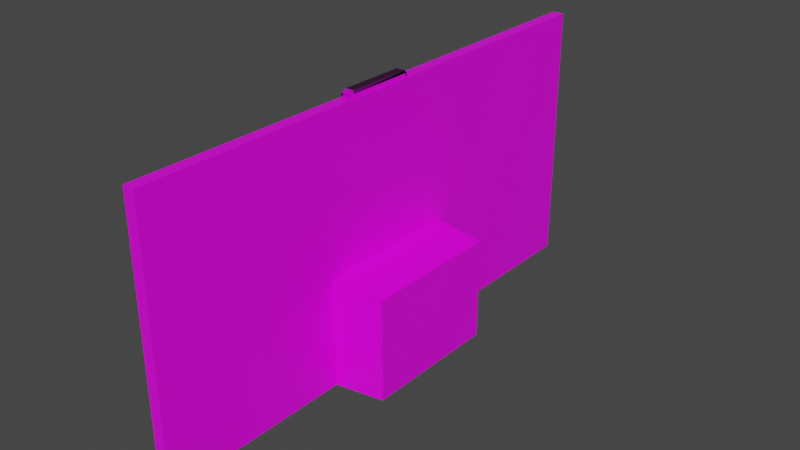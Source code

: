 # Source: wallFireplace.blend  (saved by Blender 2.90.8; exported with 4.5.12 LTS)
import bpy
from mathutils import Matrix  # noqa: F401  (used for matrix-valued properties, if any)

bpy.ops.wm.read_factory_settings(use_empty=True)
scene = bpy.context.scene
scene.name = 'Scene'

# ---- collections
col_collection = bpy.data.collections.new('Collection'); scene.collection.children.link(col_collection)

# ---- images (referenced by path relative to the original .blend; pixels are not part of the script)
import os
ASSET_DIR = os.environ.get("B2B_ASSET_DIR", "")  # directory of the original .blend (textures are referenced by path, not embedded)
HERE = os.path.dirname(os.path.abspath(__file__))  # packed textures are extracted next to this script under _unpacked/

def load_image(name, relpath, width, height, colorspace="sRGB"):
    """Load a texture the original file referenced (path relative to the .blend, or extracted next to this script)."""
    p = next((c for c in (os.path.join(HERE, relpath), os.path.join(ASSET_DIR, relpath)) if relpath and os.path.exists(c)), "")
    if p:
        img = bpy.data.images.load(p, check_existing=True)
        img.name = name
    else:  # same state as the original file: an image datablock whose file is absent (Cycles renders it pink)
        img = bpy.data.images.new(name, width, height)
        img.source = "FILE"
        img.filepath = "//" + (relpath or name)
    img.colorspace_settings.name = colorspace
    return img
img_basecolor = load_image('baseColor', '', 2048, 2048, 'sRGB')
img_425_jpg = load_image('425.jpg', '425.jpg', 1024, 1024, 'sRGB')
img_medieval_blocks_03_diff_2k_jpg = load_image('medieval_blocks_03_diff_2k.jpg', 'textures/medieval_blocks_03_2k_jpg/medieval_blocks_03_diff_2k.jpg', 1024, 1024, 'sRGB')
img_white_sandstone_bricks_diff_2k_jpg = load_image('white_sandstone_bricks_diff_2k.jpg', 'textures/white_sandstone_bricks_2k_jpg/white_sandstone_bricks_diff_2k.jpg', 1024, 1024, 'sRGB')
img_white_sandstone_bricks_rough_2k_jpg = load_image('white_sandstone_bricks_rough_2k.jpg', 'textures/white_sandstone_bricks_2k_jpg/white_sandstone_bricks_rough_2k.jpg', 1024, 1024, 'sRGB')
img_white_sandstone_bricks_nor_2k_jpg = load_image('white_sandstone_bricks_nor_2k.jpg', 'textures/white_sandstone_bricks_2k_jpg/white_sandstone_bricks_nor_2k.jpg', 1024, 1024, 'Non-Color')
img_castle_wall_slates_diff_2k_jpg = load_image('castle_wall_slates_diff_2k.jpg', 'textures/castle_wall_slates_2k_jpg/castle_wall_slates_diff_2k.jpg', 1024, 1024, 'sRGB')
img_castle_wall_slates_rough_2k_jpg = load_image('castle_wall_slates_rough_2k.jpg', 'textures/castle_wall_slates_2k_jpg/castle_wall_slates_rough_2k.jpg', 1024, 1024, 'sRGB')
img_castle_wall_slates_nor_2k_jpg = load_image('castle_wall_slates_nor_2k.jpg', 'textures/castle_wall_slates_2k_jpg/castle_wall_slates_nor_2k.jpg', 1024, 1024, 'Non-Color')
img_fine_grained_wood_col_1k_jpg = load_image('fine_grained_wood_col_1k.jpg', 'textures/fine_grained_wood_1k_jpg/fine_grained_wood_col_1k.jpg', 1024, 1024, 'sRGB')
img_fine_grained_wood_normal_1k_jpg = load_image('fine_grained_wood_normal_1k.jpg', 'textures/fine_grained_wood_1k_jpg/fine_grained_wood_normal_1k.jpg', 1024, 1024, 'Non-Color')
img_fine_grained_wood_rough_1k_jpg = load_image('fine_grained_wood_rough_1k.jpg', 'textures/fine_grained_wood_1k_jpg/fine_grained_wood_rough_1k.jpg', 1024, 1024, 'sRGB')
img_fine_grained_wood_col_1k_lighter_jpg = load_image('fine_grained_wood_col_1k_lighter.jpg', 'textures/fine_grained_wood_1k_jpg/fine_grained_wood_col_1k_lighter.jpg', 1024, 1024, 'sRGB')

# ---- materials (node trees are filled in below, after node groups)
mat_material = bpy.data.materials.new('Material')
mat_material.alpha_threshold = 0.0
mat_material.use_transparent_shadow = False
mat_material.line_color = (0.0, 0.0, 0.0, 1.0)
mat_material_003 = bpy.data.materials.new('Material.003')
mat_material_003.use_transparent_shadow = False
mat_material_005 = bpy.data.materials.new('Material.005')
mat_material_005.use_transparent_shadow = False
mat_material_002 = bpy.data.materials.new('Material.002')
mat_material_002.use_transparent_shadow = False
mat_material_006 = bpy.data.materials.new('Material.006')
mat_material_006.use_transparent_shadow = False

# ---- material node trees
mat_material.use_nodes = True; mat_material.node_tree.nodes.clear()
_N = mat_material.node_tree.nodes; _L = mat_material.node_tree.links
n0 = _N.new('ShaderNodeOutputMaterial'); n0.name = 'Material Output'; n0.location = (300, 300)
n1 = _N.new('ShaderNodeTexImage'); n1.name = 'Image Texture'; n1.location = (-364, 139)
n1.image = img_basecolor
n2 = _N.new('ShaderNodeTexImage'); n2.name = 'Image Texture.001'; n2.location = (-632, 249)
n2.image = img_425_jpg
n3 = _N.new('ShaderNodeBsdfPrincipled'); n3.name = 'Principled BSDF'; n3.location = (10, 300)
n3.distribution = 'GGX'
n3.subsurface_method = 'BURLEY'
n3.inputs[2].default_value = 0.4
n3.inputs[3].default_value = 1.45
n3.inputs[27].default_value = (0.0, 0.0, 0.0, 1.0)
n3.inputs[28].default_value = 1.0
n4 = _N.new('ShaderNodeTexImage'); n4.name = 'Image Texture.002'; n4.location = (-557, -165)
n4.image = img_medieval_blocks_03_diff_2k_jpg
_L.new(n3.outputs[0], n0.inputs[0])
_L.new(n4.outputs[0], n3.inputs[0])
n0.is_active_output = True
mat_material_003.use_nodes = True; mat_material_003.node_tree.nodes.clear()
_N = mat_material_003.node_tree.nodes; _L = mat_material_003.node_tree.links
n0 = _N.new('ShaderNodeBsdfPrincipled'); n0.name = 'Principled BSDF'; n0.location = (10, 300)
n0.distribution = 'GGX'
n0.subsurface_method = 'BURLEY'
n0.inputs[3].default_value = 1.45
n0.inputs[27].default_value = (0.0, 0.0, 0.0, 1.0)
n0.inputs[28].default_value = 1.0
n1 = _N.new('ShaderNodeOutputMaterial'); n1.name = 'Material Output'; n1.location = (300, 300)
n2 = _N.new('ShaderNodeTexImage'); n2.name = 'Image Texture'; n2.location = (-546, 211)
n2.image = img_white_sandstone_bricks_diff_2k_jpg
n3 = _N.new('ShaderNodeTexImage'); n3.name = 'Image Texture.001'; n3.location = (-868, 40)
n3.image = img_white_sandstone_bricks_rough_2k_jpg
n4 = _N.new('ShaderNodeNormalMap'); n4.name = 'Normal Map'; n4.location = (-299, -128)
n5 = _N.new('ShaderNodeTexImage'); n5.name = 'Image Texture.002'; n5.location = (-612, -92)
n5.image = img_white_sandstone_bricks_nor_2k_jpg
_L.new(n0.outputs[0], n1.inputs[0])
_L.new(n2.outputs[0], n0.inputs[0])
_L.new(n3.outputs[0], n0.inputs[2])
_L.new(n5.outputs[0], n4.inputs[1])
_L.new(n4.outputs[0], n0.inputs[5])
n1.is_active_output = True
mat_material_005.use_nodes = True; mat_material_005.node_tree.nodes.clear()
_N = mat_material_005.node_tree.nodes; _L = mat_material_005.node_tree.links
n0 = _N.new('ShaderNodeBsdfPrincipled'); n0.name = 'Principled BSDF'; n0.location = (10, 300)
n0.distribution = 'GGX'
n0.subsurface_method = 'BURLEY'
n0.inputs[3].default_value = 1.45
n0.inputs[27].default_value = (0.0, 0.0, 0.0, 1.0)
n0.inputs[28].default_value = 1.0
n1 = _N.new('ShaderNodeOutputMaterial'); n1.name = 'Material Output'; n1.location = (300, 300)
n2 = _N.new('ShaderNodeTexImage'); n2.name = 'Image Texture'; n2.location = (-555, 205)
n2.image = img_castle_wall_slates_diff_2k_jpg
n3 = _N.new('ShaderNodeTexImage'); n3.name = 'Image Texture.001'; n3.location = (-350, 110)
n3.image = img_castle_wall_slates_rough_2k_jpg
n4 = _N.new('ShaderNodeTexImage'); n4.name = 'Image Texture.002'; n4.location = (-599, -59)
n4.image = img_castle_wall_slates_nor_2k_jpg
n5 = _N.new('ShaderNodeNormalMap'); n5.name = 'Normal Map'; n5.location = (-267, -177)
_L.new(n0.outputs[0], n1.inputs[0])
_L.new(n2.outputs[0], n0.inputs[0])
_L.new(n3.outputs[0], n0.inputs[2])
_L.new(n4.outputs[0], n5.inputs[1])
_L.new(n5.outputs[0], n0.inputs[5])
n1.is_active_output = True
mat_material_002.use_nodes = True; mat_material_002.node_tree.nodes.clear()
_N = mat_material_002.node_tree.nodes; _L = mat_material_002.node_tree.links
n0 = _N.new('ShaderNodeBsdfPrincipled'); n0.name = 'Principled BSDF'; n0.location = (10, 300)
n0.distribution = 'GGX'
n0.subsurface_method = 'BURLEY'
n0.inputs[3].default_value = 1.45
n0.inputs[27].default_value = (0.0, 0.0, 0.0, 1.0)
n0.inputs[28].default_value = 1.0
n1 = _N.new('ShaderNodeOutputMaterial'); n1.name = 'Material Output'; n1.location = (300, 300)
n2 = _N.new('ShaderNodeTexImage'); n2.name = 'Image Texture'; n2.location = (-594, 317)
n2.image = img_fine_grained_wood_col_1k_jpg
n3 = _N.new('ShaderNodeTexImage'); n3.name = 'Image Texture.001'; n3.location = (-578, -10)
n3.image = img_fine_grained_wood_normal_1k_jpg
n4 = _N.new('ShaderNodeNormalMap'); n4.name = 'Normal Map'; n4.location = (-286, -74)
n5 = _N.new('ShaderNodeTexImage'); n5.name = 'Image Texture.002'; n5.location = (-878, 151)
n5.image = img_fine_grained_wood_rough_1k_jpg
_L.new(n0.outputs[0], n1.inputs[0])
_L.new(n2.outputs[0], n0.inputs[0])
_L.new(n3.outputs[0], n4.inputs[1])
_L.new(n5.outputs[0], n0.inputs[2])
n1.is_active_output = True
mat_material_006.use_nodes = True; mat_material_006.node_tree.nodes.clear()
_N = mat_material_006.node_tree.nodes; _L = mat_material_006.node_tree.links
n0 = _N.new('ShaderNodeBsdfPrincipled'); n0.name = 'Principled BSDF'; n0.location = (10, 300)
n0.distribution = 'GGX'
n0.subsurface_method = 'BURLEY'
n0.inputs[3].default_value = 1.45
n0.inputs[27].default_value = (0.0, 0.0, 0.0, 1.0)
n0.inputs[28].default_value = 1.0
n1 = _N.new('ShaderNodeOutputMaterial'); n1.name = 'Material Output'; n1.location = (300, 300)
n2 = _N.new('ShaderNodeTexImage'); n2.name = 'Image Texture'; n2.location = (-558, 392)
n2.image = img_fine_grained_wood_col_1k_lighter_jpg
n3 = _N.new('ShaderNodeTexImage'); n3.name = 'Image Texture.001'; n3.location = (-474, 59)
n3.image = img_fine_grained_wood_rough_1k_jpg
n4 = _N.new('ShaderNodeTexImage'); n4.name = 'Image Texture.002'; n4.location = (-752, -202)
n4.image = img_fine_grained_wood_normal_1k_jpg
n5 = _N.new('ShaderNodeNormalMap'); n5.name = 'Normal Map'; n5.location = (-286, -236)
_L.new(n0.outputs[0], n1.inputs[0])
_L.new(n2.outputs[0], n0.inputs[0])
_L.new(n4.outputs[0], n5.inputs[1])
n1.is_active_output = True

# ---- world
world_world = bpy.data.worlds.new('World'); scene.world = world_world
world_world.use_nodes = True; world_world.node_tree.nodes.clear()
_N = world_world.node_tree.nodes; _L = world_world.node_tree.links
n0 = _N.new('ShaderNodeOutputWorld'); n0.name = 'World Output'; n0.location = (300, 300)
n1 = _N.new('ShaderNodeBackground'); n1.name = 'Background'; n1.location = (10, 300)
n1.inputs[0].default_value = (0.05088, 0.05088, 0.05088, 1.0)
_L.new(n1.outputs[0], n0.inputs[0])
n0.is_active_output = True
world_world.color = (0.05088, 0.05088, 0.05088)
world_world.use_sun_shadow = False
world_world.sun_shadow_jitter_overblur = 0.0

# ---- meshes
me_cube_007 = bpy.data.meshes.new('Cube.007')
me_cube_007.from_pydata([(-0.744, -0.07779, -1.0), (-0.744, -0.07779, 11.33), (-0.744, 24.99, -1.0), (-0.744, 24.99, 11.33), (-0.206, -0.07779, -1.0), (-0.206, -0.07779, 11.33), (-0.206, 24.99, -1.0), (-0.206, 24.99, 11.33), (-0.744, -0.07779, 4.097), (-0.744, 24.99, 4.097), (-0.206, 24.99, 4.097), (-0.206, -0.07779, 4.097), (1.635, 9.072, -0.8141), (-0.744, 8.886, 11.33), (2.173, 9.072, -0.8141), (-0.206, 8.886, 11.33), (2.173, 9.072, 3.911), (1.635, 9.072, 3.911), (-0.744, 15.73, 11.33), (2.173, 15.54, -0.8141), (1.635, 15.54, 3.911), (1.635, 15.54, -0.8141), (-0.206, 15.73, 11.33), (2.173, 15.54, 3.911), (-0.744, 15.73, -1.0), (-0.744, 8.886, -1.0), (-0.206, 15.73, 4.097), (-0.206, 8.886, 4.097), (-0.744, 8.886, 4.097), (-0.206, 8.886, -1.0), (-0.206, 15.73, -1.0), (-0.744, 15.73, 4.097), (-0.7619, 9.115, 4.097), (-0.7619, 9.115, -1.0), (1.618, 9.301, 3.911), (1.618, 9.301, -0.8141), (-0.8132, 14.84, 4.097), (-0.8132, 14.84, -1.0), (1.566, 14.66, 3.911), (1.566, 14.66, -0.8141)], [], [(31, 18, 3, 9), (9, 3, 7, 10), (27, 15, 5, 11), (11, 5, 1, 8), (25, 29, 4, 0), (15, 13, 1, 5), (4, 11, 8, 0), (29, 27, 11, 4), (2, 9, 10, 6), (24, 31, 9, 2), (0, 8, 28, 25), (19, 23, 16, 14), (22, 18, 13, 15), (24, 30, 29, 25), (26, 22, 15, 27), (8, 1, 13, 28), (10, 7, 22, 26), (2, 6, 30, 24), (7, 3, 18, 22), (6, 10, 26, 30), (12, 17, 20, 21), (28, 13, 18, 31), (12, 21, 24, 25), (16, 23, 26, 27), (25, 28, 32, 33), (14, 16, 27, 29), (19, 14, 29, 30), (20, 17, 28, 31), (23, 19, 30, 26), (20, 31, 36, 38), (34, 35, 33, 32), (17, 12, 35, 34), (28, 17, 34, 32), (12, 25, 33, 35), (39, 38, 36, 37), (31, 24, 37, 36), (24, 21, 39, 37), (21, 20, 38, 39)])
me_cube_007.polygons.foreach_set('material_index', [0, 0, 0, 0, 0, 0, 0, 0, 0, 0, 0, 0, 0, 0, 0, 0, 0, 0, 0, 0, 2, 0, 2, 0, 0, 0, 0, 2, 0, 2, 2, 2, 2, 2, 2, 0, 2, 2])
_k = {(0, 25): 1.0, (1, 8): 1.0, (3, 18): 1.0, (2, 9): 1.0, (2, 6): 1.0, (3, 7): 1.0, (6, 10): 1.0, (6, 30): 1.0, (5, 15): 1.0, (4, 11): 1.0, (0, 4): 1.0, (1, 5): 1.0, (0, 8): 1.0, (3, 9): 1.0, (7, 10): 1.0, (5, 11): 1.0, (24, 25): 1.0, (1, 13): 1.0, (4, 29): 1.0, (15, 22): 1.0, (13, 18): 1.0, (29, 30): 1.0, (2, 24): 1.0, (7, 22): 1.0, (12, 21): 1.0, (14, 19): 1.0}
me_cube_007.attributes.new('crease_edge', 'FLOAT', 'EDGE').data.foreach_set('value', [_k.get((min(e.vertices), max(e.vertices)), 0.0) for e in me_cube_007.edges])
_uv = me_cube_007.uv_layers.new(name='UVMap')
_uv.uv.foreach_set('vector', [0.8753, 0.4212, 0.8753, 1.274, 1.966, 1.274, 1.966, 0.4212, 0.6239, 0.4195, 0.6239, 1.167, 0.6795, 1.167, 0.6795, 0.4195, -0.006544, 0.1801, -0.006544, 0.8426, -0.9137, 0.8426, -0.9137, 0.1801, 0.6795, 0.4195, 0.6795, 1.167, 0.6239, 1.167, 0.6239, 0.4195, 0.6363, 0.3193, 0.6671, 0.3193, 0.6671, -0.1945, 0.6363, -0.1945, 0.6671, 0.3193, 0.6363, 0.3193, 0.6363, -0.1945, 0.6671, -0.1945, 0.6795, -0.1072, 0.6795, 0.4195, 0.6239, 0.4195, 0.6239, -0.1072, -0.006544, -0.4825, -0.006544, 0.1801, -0.9137, 0.1801, -0.9137, -0.4825, 0.6239, -0.1072, 0.6239, 0.4195, 0.6795, 0.4195, 0.6795, -0.1072, 0.8753, -0.1792, 0.8753, 0.4212, 1.966, 0.4212, 1.966, -0.1792, -0.9256, -0.1792, -0.9256, 0.4212, 0.06904, 0.4212, 0.06904, -0.1792, 0.7088, -0.4625, 0.7088, 0.1601, 0.01343, 0.1601, 0.01343, -0.4625, 0.6671, 0.7115, 0.6363, 0.7115, 0.6363, 0.3193, 0.6671, 0.3193, 0.6363, 0.7115, 0.6671, 0.7115, 0.6671, 0.3193, 0.6363, 0.3193, 0.7288, 0.1801, 0.7288, 0.8426, -0.006544, 0.8426, -0.006544, 0.1801, -0.9256, 0.4212, -0.9256, 1.274, 0.06904, 1.274, 0.06904, 0.4212, 1.724, 0.1801, 1.724, 0.8426, 0.7288, 0.8426, 0.7288, 0.1801, 0.6363, 1.242, 0.6671, 1.242, 0.6671, 0.7115, 0.6363, 0.7115, 0.6671, 1.242, 0.6363, 1.242, 0.6363, 0.7115, 0.6671, 0.7115, 1.724, -0.4825, 1.724, 0.1801, 0.7288, 0.1801, 0.7288, -0.4825, -0.103, -0.03984, -0.103, 1.04, 1.103, 1.04, 1.103, -0.03984, 0.06904, 0.4212, 0.06904, 1.274, 0.8753, 1.274, 0.8753, 0.4212, -0.1473, 0.2783, 1.059, 0.2783, 1.093, 0.7217, -0.182, 0.7217, 0.01343, 0.1601, 0.7088, 0.1601, 0.7288, 0.1801, -0.006544, 0.1801, -0.006544, -0.4825, -0.006544, 0.1801, -0.006544, 0.1801, -0.006544, -0.4825, 0.01343, -0.4625, 0.01343, 0.1601, -0.006544, 0.1801, -0.006544, -0.4825, 0.7088, -0.4625, 0.01343, -0.4625, -0.006544, -0.4825, 0.7288, -0.4825, 1.059, 0.2783, -0.1473, 0.2783, -0.182, 0.7217, 1.093, 0.7217, 0.7088, 0.1601, 0.7088, -0.4625, 0.7288, -0.4825, 0.7288, 0.1801, 1.059, 0.2783, 1.093, 0.7217, 1.093, 0.7217, 1.059, 0.2783, 0.6773, 1.04, 0.6773, -0.03984, 0.234, -0.07448, 0.234, 1.074, -0.103, 1.04, -0.103, -0.03984, -0.103, -0.03984, -0.103, 1.04, -0.182, 0.7217, -0.1473, 0.2783, -0.1473, 0.2783, -0.182, 0.7217, -0.1473, 0.2783, -0.182, 0.7217, -0.182, 0.7217, -0.1473, 0.2783, 0.6773, -0.03984, 0.6773, 1.04, 0.234, 1.074, 0.234, -0.07448, 0.7288, 0.1801, 0.7288, -0.4825, 0.7288, -0.4825, 0.7288, 0.1801, 1.093, 0.7217, 1.059, 0.2783, 1.059, 0.2783, 1.093, 0.7217, 1.103, -0.03984, 1.103, 1.04, 1.103, 1.04, 1.103, -0.03984])
me_cube_007.materials.append(mat_material)
me_cube_007.materials.append(mat_material_003)
me_cube_007.materials.append(mat_material_005)
me_cube_007.use_remesh_fix_poles = True
me_cube_007.use_remesh_preserve_attributes = False
me_cube_007.use_mirror_vertex_groups = False
me_cube_007.update()
me_cube_009 = bpy.data.meshes.new('Cube.009')
me_cube_009.from_pydata([(-1.554, 7.127, 3.699), (-1.554, 7.998, 3.699), (-0.6283, 7.998, 3.699), (-0.6283, 7.127, 3.699), (-1.857, 7.127, 4.386), (-1.857, 7.998, 4.386), (-0.6283, 7.998, 4.386), (-0.6283, 7.127, 4.386), (-1.818, 7.127, 4.66), (-1.818, 7.998, 4.66), (-0.6283, 7.998, 4.66), (-0.6283, 7.127, 4.66), (-1.781, 7.998, 4.136), (-0.6283, 7.998, 4.136), (-0.6283, 7.127, 4.136), (-1.781, 7.127, 4.136), (-1.609, 7.998, 3.89), (-0.6283, 7.998, 3.89), (-0.6283, 7.127, 3.89), (-1.609, 7.127, 3.89), (-1.704, 7.127, 4.89), (-1.704, 7.998, 4.89), (-0.6283, 7.998, 4.89), (-0.6283, 7.127, 4.89), (-1.468, 7.213, -0.9465), (-1.554, 7.127, -0.8606), (-1.468, 7.213, 5.074), (-1.618, 7.127, 4.995), (-1.468, 7.912, -0.9465), (-1.554, 7.998, -0.8606), (-1.468, 7.912, 5.074), (-1.618, 7.998, 4.995), (-0.7142, 7.213, -0.9465), (-0.6283, 7.127, -0.8606), (-0.7142, 7.213, 5.074), (-0.6283, 7.127, 4.994), (-0.7142, 7.912, -0.9465), (-0.6283, 7.998, -0.8606), (-0.7142, 7.912, 5.074), (-0.6283, 7.998, 4.994)], [], [(38, 30, 26, 34), (37, 2, 3, 33), (20, 27, 31, 21), (33, 3, 0, 25), (29, 1, 2, 37), (23, 35, 27, 20), (22, 39, 35, 23), (21, 31, 39, 22), (28, 36, 32, 24), (14, 7, 4, 15), (13, 6, 7, 14), (12, 5, 6, 13), (15, 4, 5, 12), (7, 11, 8, 4), (6, 10, 11, 7), (5, 9, 10, 6), (4, 8, 9, 5), (19, 15, 12, 16), (16, 12, 13, 17), (17, 13, 14, 18), (18, 14, 15, 19), (3, 18, 19, 0), (2, 17, 18, 3), (1, 16, 17, 2), (0, 19, 16, 1), (11, 23, 20, 8), (10, 22, 23, 11), (9, 21, 22, 10), (8, 20, 21, 9), (28, 24, 25, 29), (26, 30, 31, 27), (36, 28, 29, 37), (30, 38, 39, 31), (32, 36, 37, 33), (38, 34, 35, 39), (24, 32, 33, 25), (34, 26, 27, 35), (25, 0, 1, 29)])
me_cube_009.polygons.foreach_set('use_smooth', [True] * 38)
me_cube_009.polygons.foreach_set('material_index', [1, 1, 1, 1, 1, 1, 1, 1, 1, 1, 1, 1, 1, 1, 1, 1, 1, 1, 1, 1, 1, 1, 1, 1, 1, 1, 1, 1, 1, 1, 1, 1, 1, 1, 1, 1, 1, 1])
_k = {(24, 28): 1.0, (25, 29): 0.97647, (26, 30): 1.0, (27, 31): 1.0, (28, 36): 1.0, (29, 37): 0.97647, (30, 38): 1.0, (31, 39): 1.0, (32, 36): 1.0, (33, 37): 0.97647, (34, 38): 1.0, (35, 39): 1.0, (24, 32): 1.0, (25, 33): 0.97647, (26, 34): 1.0, (27, 35): 1.0}
me_cube_009.attributes.new('crease_edge', 'FLOAT', 'EDGE').data.foreach_set('value', [_k.get((min(e.vertices), max(e.vertices)), 0.0) for e in me_cube_009.edges])
_uv = me_cube_009.uv_layers.new(name='UVMap')
_uv.uv.foreach_set('vector', [0.6482, 0.5247, 0.8518, 0.5247, 0.8518, 0.7253, 0.6482, 0.7253, 0.3786, 0.5, 0.5679, 0.5, 0.5679, 0.75, 0.3786, 0.75, 0.6174, 0.0, 0.6217, 0.0, 0.6217, 0.25, 0.6174, 0.25, 0.3786, 0.75, 0.5679, 0.75, 0.5679, 1.0, 0.3786, 1.0, 0.3786, 0.25, 0.5679, 0.25, 0.5679, 0.5, 0.3786, 0.5, 0.6174, 0.75, 0.6217, 0.75, 0.6217, 1.0, 0.6174, 1.0, 0.6174, 0.5, 0.6217, 0.5, 0.6217, 0.75, 0.6174, 0.75, 0.6174, 0.25, 0.6217, 0.25, 0.6217, 0.5, 0.6174, 0.5, 0.1482, 0.5247, 0.3518, 0.5247, 0.3518, 0.7253, 0.1482, 0.7253, 0.581, 0.75, 0.5942, 0.75, 0.5942, 1.0, 0.581, 1.0, 0.581, 0.5, 0.5942, 0.5, 0.5942, 0.75, 0.581, 0.75, 0.581, 0.25, 0.5942, 0.25, 0.5942, 0.5, 0.581, 0.5, 0.581, 0.0, 0.5942, 0.0, 0.5942, 0.25, 0.581, 0.25, 0.5942, 0.75, 0.6097, 0.75, 0.6097, 1.0, 0.5942, 1.0, 0.5942, 0.5, 0.6097, 0.5, 0.6097, 0.75, 0.5942, 0.75, 0.5942, 0.25, 0.6097, 0.25, 0.6097, 0.5, 0.5942, 0.5, 0.5942, 0.0, 0.6097, 0.0, 0.6097, 0.25, 0.5942, 0.25, 0.5745, 0.0, 0.581, 0.0, 0.581, 0.25, 0.5745, 0.25, 0.5745, 0.25, 0.581, 0.25, 0.581, 0.5, 0.5745, 0.5, 0.5745, 0.5, 0.581, 0.5, 0.581, 0.75, 0.5745, 0.75, 0.5745, 0.75, 0.581, 0.75, 0.581, 1.0, 0.5745, 1.0, 0.5679, 0.75, 0.5745, 0.75, 0.5745, 1.0, 0.5679, 1.0, 0.5679, 0.5, 0.5745, 0.5, 0.5745, 0.75, 0.5679, 0.75, 0.5679, 0.25, 0.5745, 0.25, 0.5745, 0.5, 0.5679, 0.5, 0.5679, 0.0, 0.5745, 0.0, 0.5745, 0.25, 0.5679, 0.25, 0.6097, 0.75, 0.6174, 0.75, 0.6174, 1.0, 0.6097, 1.0, 0.6097, 0.5, 0.6174, 0.5, 0.6174, 0.75, 0.6097, 0.75, 0.6097, 0.25, 0.6174, 0.25, 0.6174, 0.5, 0.6097, 0.5, 0.6097, 0.0, 0.6174, 0.0, 0.6174, 0.25, 0.6097, 0.25, 0.1482, 0.5247, 0.1482, 0.7253, 0.125, 0.75, 0.125, 0.5, 0.8518, 0.7253, 0.8518, 0.5247, 0.875, 0.5, 0.875, 0.75, 0.3518, 0.5247, 0.1482, 0.5247, 0.125, 0.5, 0.375, 0.5, 0.8518, 0.5247, 0.6482, 0.5247, 0.625, 0.5, 0.875, 0.5, 0.3518, 0.7253, 0.3518, 0.5247, 0.3786, 0.5, 0.3786, 0.75, 0.6482, 0.5247, 0.6482, 0.7253, 0.6217, 0.75, 0.6217, 0.5, 0.1482, 0.7253, 0.3518, 0.7253, 0.375, 0.75, 0.125, 0.75, 0.6482, 0.7253, 0.8518, 0.7253, 0.875, 0.75, 0.625, 0.75, 0.3786, 0.0, 0.5679, 0.0, 0.5679, 0.25, 0.3786, 0.25])
me_cube_009.materials.append(mat_material)
me_cube_009.materials.append(mat_material_002)
me_cube_009.use_remesh_fix_poles = True
me_cube_009.use_remesh_preserve_attributes = False
me_cube_009.use_mirror_vertex_groups = False
me_cube_009.update()
me_cube_010 = bpy.data.meshes.new('Cube.010')
me_cube_010.from_pydata([(-0.93, -5.576, -1.967), (-0.93, -5.646, -1.897), (-1.0, -5.576, -1.897), (-0.93, -5.646, 0.93), (-0.93, -5.576, 1.0), (-1.0, -5.576, 0.93), (-0.93, 5.112, -1.967), (-1.0, 5.112, -1.897), (-0.93, 5.182, -1.897), (-0.93, 5.112, 1.0), (-0.93, 5.182, 0.93), (-1.0, 5.112, 0.93), (0.93, -5.576, -1.967), (1.0, -5.576, -1.897), (0.93, -5.646, -1.897), (0.93, -5.576, 1.0), (0.93, -5.646, 0.93), (1.0, -5.576, 0.93), (0.93, 5.112, -1.967), (0.93, 5.182, -1.897), (1.0, 5.112, -1.897), (0.93, 5.112, 1.0), (1.0, 5.112, 0.93), (0.93, 5.182, 0.93), (-0.93, 3.315, -1.967), (-1.0, 3.315, -1.897), (-0.93, 3.315, 1.0), (-1.0, 3.315, 0.93), (0.93, 3.315, -1.967), (1.0, 3.315, -1.897), (0.93, 3.315, 1.0), (1.0, 3.315, 0.93), (-1.0, 3.995, -1.897), (-0.93, 3.995, 1.0), (0.93, 3.995, -1.967), (1.0, 3.995, 0.93), (-0.93, 3.995, -1.967), (-1.0, 3.995, 0.93), (1.0, 3.995, -1.897), (0.93, 3.995, 1.0), (-0.93, -3.61, -1.967), (-1.0, -3.61, 0.93), (1.0, -3.61, -1.897), (0.93, -3.61, 1.0), (-1.0, -3.61, -1.897), (-0.93, -3.61, 1.0), (0.93, -3.61, -1.967), (1.0, -3.61, 0.93), (-0.93, -4.424, -1.967), (-1.0, -4.424, 0.93), (1.0, -4.424, -1.897), (0.93, -4.424, 1.0), (-1.0, -4.424, -1.897), (-0.93, -4.424, 1.0), (0.93, -4.424, -1.967), (1.0, -4.424, 0.93)], [], [(14, 16, 3, 1), (50, 55, 17, 13), (51, 53, 4, 15), (32, 37, 11, 7), (8, 10, 23, 19), (0, 1, 2), (3, 4, 5), (6, 7, 8), (9, 10, 11), (12, 13, 14), (15, 16, 17), (18, 19, 20), (21, 22, 23), (48, 0, 2, 52), (1, 3, 5, 2), (33, 9, 11, 37), (10, 8, 7, 11), (18, 6, 8, 19), (9, 21, 23, 10), (22, 20, 19, 23), (34, 18, 20, 38), (51, 15, 17, 55), (16, 14, 13, 17), (0, 12, 14, 1), (15, 4, 3, 16), (48, 54, 12, 0), (36, 34, 28, 24), (39, 30, 31, 35), (46, 28, 29, 42), (45, 26, 27, 41), (36, 24, 25, 32), (44, 41, 27, 25), (39, 33, 26, 30), (38, 35, 31, 29), (20, 22, 35, 38), (21, 9, 33, 39), (6, 36, 32, 7), (21, 39, 35, 22), (6, 18, 34, 36), (28, 34, 38, 29), (26, 33, 37, 27), (25, 27, 37, 32), (52, 49, 41, 44), (53, 45, 41, 49), (54, 46, 42, 50), (24, 28, 46, 40), (30, 43, 47, 31), (24, 40, 44, 25), (30, 26, 45, 43), (29, 31, 47, 42), (12, 54, 50, 13), (4, 53, 49, 5), (2, 5, 49, 52), (40, 46, 54, 48), (43, 51, 55, 47), (40, 48, 52, 44), (43, 45, 53, 51), (42, 47, 55, 50)])
_uv = me_cube_010.uv_layers.new(name='UVMap')
_uv.uv.foreach_set('vector', [0.3357, 0.8667, 0.6643, 0.8667, 0.6643, 1.188, 0.3357, 1.188, -0.2883, 0.2385, -0.2883, 0.7679, -0.5041, 0.7679, -0.5041, 0.2385, 0.6774, -0.2883, 0.329, -0.2883, 0.329, -0.5041, 0.6774, -0.5041, 1.289, 0.2385, 1.289, 0.7679, 1.498, 0.7679, 1.498, 0.2385, 0.3357, 0.1769, 0.6643, 0.1769, 0.6643, 0.4977, 0.3357, 0.4977, -0.005291, 0.8524, -0.005291, 0.8547, -0.01736, 0.8524, 0.6643, 1.188, 0.6725, 1.188, 0.6643, 1.2, -0.005291, 0.512, -0.01736, 0.512, -0.005291, 0.5098, 0.6725, 0.1769, 0.6725, 0.1769, 0.6643, 0.1649, 0.3155, 0.8524, 0.3275, 0.8524, 0.3155, 0.8547, 0.6725, 0.8667, 0.6725, 0.8667, 0.6643, 0.8547, 0.3155, 0.512, 0.3155, 0.5098, 0.3275, 0.512, 0.6725, 0.512, 0.6725, 0.512, 0.6643, 0.5098, 0.329, -0.2883, 0.329, -0.5041, 0.3159, -0.5041, 0.3159, -0.2883, 0.3357, -0.1801, 0.6643, -0.1801, 0.6643, -0.1778, 0.3357, -0.1778, 0.329, 1.289, 0.329, 1.498, 0.3159, 1.498, 0.3159, 1.289, 0.6643, 0.1769, 0.3357, 0.1769, 0.3357, 0.1626, 0.6643, 0.1626, 0.3155, 0.512, -0.005291, 0.512, -0.005291, 0.5098, 0.3155, 0.5098, 0.6725, 0.1769, 0.6725, 0.4977, 0.6643, 0.4977, 0.6643, 0.1769, 0.6643, 0.512, 0.3357, 0.512, 0.3357, 0.4977, 0.6643, 0.4977, 0.6774, 1.289, 0.6774, 1.498, 0.6905, 1.498, 0.6905, 1.289, 0.6774, -0.2883, 0.6774, -0.5041, 0.6905, -0.5041, 0.6905, -0.2883, 0.6643, 0.8667, 0.3357, 0.8667, 0.3357, 0.8524, 0.6643, 0.8524, -0.005291, 0.8524, 0.3155, 0.8524, 0.3155, 0.8547, -0.005291, 0.8547, 0.6725, 0.8667, 0.6725, 1.188, 0.6643, 1.188, 0.6643, 0.8667, 0.329, -0.2883, 0.6774, -0.2883, 0.6774, -0.5041, 0.329, -0.5041, 0.9465, -0.5287, 0.9533, 0.1867, 0.7547, 0.02663, 0.7709, -0.3654, 0.003883, 0.1193, 0.1714, -0.0304, 0.1882, -0.01332, 0.03143, 0.1491, 0.6774, -0.1359, 0.6774, 1.161, 0.6905, 1.161, 0.6905, -0.1359, 0.329, -0.1359, 0.329, 1.161, 0.3159, 1.161, 0.3159, -0.1359, 0.9465, -0.5287, 0.7709, -0.3654, 0.7532, -0.3833, 0.9162, -0.56, -0.1359, 0.2385, -0.1359, 0.7679, 1.161, 0.7679, 1.161, 0.2385, 0.003883, 0.1193, 0.01086, -0.5292, 0.1902, -0.3859, 0.1714, -0.0304, 0.9219, 0.221, 0.03143, 0.1491, 0.1882, -0.01332, 0.7357, 0.04608, 1.498, 0.2385, 1.498, 0.7679, 1.289, 0.7679, 1.289, 0.2385, 0.6774, 1.498, 0.329, 1.498, 0.329, 1.289, 0.6774, 1.289, 0.329, 1.498, 0.329, 1.289, 0.3159, 1.289, 0.3159, 1.498, 0.6774, 1.498, 0.6774, 1.289, 0.6905, 1.289, 0.6905, 1.498, 0.329, 1.498, 0.6774, 1.498, 0.6774, 1.289, 0.329, 1.289, 0.7547, 0.02663, 0.9533, 0.1867, 0.9219, 0.221, 0.7357, 0.04608, 0.1902, -0.3859, 0.01086, -0.5292, 0.03881, -0.56, 0.206, -0.4024, 0.7532, -0.3833, 0.206, -0.4024, 0.03881, -0.56, 0.9162, -0.56, 0.04038, 0.2213, 0.9604, 0.2213, 0.7633, 0.4297, 0.2417, 0.4066, 0.9903, 0.2524, 0.7802, 0.4475, 0.7633, 0.4297, 0.9604, 0.2213, 0.003883, 0.9378, 0.2031, 0.7606, 0.2193, 0.7772, 0.03085, 0.9674, 0.329, 1.161, 0.6774, 1.161, 0.6774, -0.1359, 0.329, -0.1359, 0.6774, 1.161, 0.6774, -0.1359, 0.6905, -0.1359, 0.6905, 1.161, 0.329, 1.161, 0.329, -0.1359, 0.3159, -0.1359, 0.3159, 1.161, 0.6774, 1.161, 0.329, 1.161, 0.329, -0.1359, 0.6774, -0.1359, 1.161, 0.2385, 1.161, 0.7679, -0.1359, 0.7679, -0.1359, 0.2385, 0.6774, -0.5041, 0.6774, -0.2883, 0.6905, -0.2883, 0.6905, -0.5041, 0.329, -0.5041, 0.329, -0.2883, 0.3159, -0.2883, 0.3159, -0.5041, -0.5041, 0.2385, -0.5041, 0.7679, -0.2883, 0.7679, -0.2883, 0.2385, 0.2262, 0.4223, 0.2031, 0.7606, 0.003883, 0.9378, 0.0131, 0.252, 0.7582, 0.8243, 0.9961, 1.016, 0.9653, 1.05, 0.7394, 0.8433, 0.2262, 0.4223, 0.0131, 0.252, 0.04038, 0.2213, 0.2417, 0.4066, 0.7582, 0.8243, 0.7802, 0.4475, 0.9903, 0.2524, 0.9961, 1.016, 0.2193, 0.7772, 0.7394, 0.8433, 0.9653, 1.05, 0.03085, 0.9674])
me_cube_010.materials.append(mat_material_002)
me_cube_010.use_remesh_fix_poles = True
me_cube_010.use_remesh_preserve_attributes = False
me_cube_010.use_mirror_vertex_groups = False
me_cube_010.update()
me_cube_012 = bpy.data.meshes.new('Cube.012')
me_cube_012.from_pydata([(-1.0, -0.9193, -0.9193), (-0.9193, -0.9193, -1.0), (-0.9193, -1.0, -0.9193), (-0.9193, -1.0, 5.07), (-0.9193, -0.9193, 5.151), (-1.0, -0.9193, 5.07), (-0.9193, 0.9193, -1.0), (-1.0, 0.9193, -0.9193), (-0.9193, 1.0, -0.9193), (-1.0, 0.9193, 5.07), (-0.9193, 0.9193, 5.151), (-0.9193, 1.081, 5.151), (-1.0, 1.081, 5.07), (0.9193, -0.9193, -1.0), (1.0, -0.9193, -0.9193), (0.9193, -1.0, -0.9193), (1.0, -0.9193, 5.07), (0.9193, -0.9193, 5.151), (0.9193, -1.0, 5.07), (0.9193, 0.9193, -1.0), (0.9193, 1.0, -0.9193), (1.0, 0.9193, -0.9193), (0.9193, 1.081, 5.151), (0.9193, 0.9193, 5.151), (1.0, 0.9193, 5.07), (1.0, 1.081, 5.07), (-1.0, -0.9193, 4.437), (-1.0, -0.9193, 4.276), (-0.9193, -1.0, 4.276), (-0.9193, -1.0, 4.437), (-1.0, 0.9193, 4.276), (-1.0, 0.9193, 4.437), (-1.0, 1.081, 4.437), (-0.9193, 1.081, 4.356), (-0.9193, 1.0, 4.276), (0.9193, 1.0, 4.276), (0.9193, 1.081, 4.356), (1.0, 1.081, 4.437), (1.0, 0.9193, 4.437), (1.0, 0.9193, 4.276), (1.0, -0.9193, 4.276), (1.0, -0.9193, 4.437), (0.9193, -1.0, 4.437), (0.9193, -1.0, 4.276), (-0.9193, 19.15, 5.151), (-0.9193, 19.23, 5.07), (-1.0, 19.15, 5.07), (0.9193, 19.15, 5.151), (1.0, 19.15, 5.07), (0.9193, 19.23, 5.07), (-1.0, 19.15, 4.437), (-0.9193, 19.23, 4.437), (-0.9193, 19.23, 4.276), (-1.0, 19.15, 4.276), (1.0, 19.15, 4.437), (1.0, 19.15, 4.276), (0.9193, 19.23, 4.276), (0.9193, 19.23, 4.437), (0.9193, 17.41, 5.151), (0.9193, 17.24, 5.151), (1.0, 17.24, 5.07), (1.0, 17.41, 5.07), (-0.9193, 17.24, 5.151), (-0.9193, 17.41, 5.151), (-1.0, 17.41, 5.07), (-1.0, 17.24, 5.07), (1.0, 17.41, 4.276), (1.0, 17.41, 4.437), (1.0, 17.24, 4.437), (0.9193, 17.24, 4.356), (0.9193, 17.33, 4.276), (-1.0, 17.24, 4.437), (-1.0, 17.41, 4.437), (-1.0, 17.41, 4.276), (-0.9193, 17.33, 4.276), (-0.9193, 17.24, 4.356), (-0.9193, 19.23, -0.9775), (-0.9193, 19.15, -1.058), (-1.0, 19.15, -0.9775), (0.9193, 19.23, -0.9775), (1.0, 19.15, -0.9775), (0.9193, 19.15, -1.058), (1.0, 17.41, -0.9775), (0.9193, 17.33, -0.9775), (0.9193, 17.41, -1.058), (-1.0, 17.41, -0.9775), (-0.9193, 17.41, -1.058), (-0.9193, 17.33, -0.9775)], [], [(23, 10, 4, 17), (61, 67, 54, 48), (25, 37, 68, 60), (26, 5, 9, 31), (15, 43, 28, 2), (8, 34, 35, 20), (42, 18, 3, 29), (38, 24, 16, 41), (11, 22, 59, 62), (6, 19, 13, 1), (72, 64, 46, 50), (52, 56, 79, 76), (63, 58, 47, 44), (73, 53, 78, 85), (51, 45, 49, 57), (21, 39, 40, 14), (36, 33, 75, 69), (32, 12, 65, 71), (84, 86, 77, 81), (70, 74, 87, 83), (55, 66, 82, 80), (0, 1, 2), (3, 4, 5), (6, 7, 8), (9, 10, 11, 12), (13, 14, 15), (16, 17, 18), (19, 20, 21), (22, 23, 24, 25), (26, 27, 28, 29), (30, 31, 32, 33, 34), (35, 36, 37, 38, 39), (40, 41, 42, 43), (44, 45, 46), (47, 48, 49), (50, 51, 52, 53), (54, 55, 56, 57), (58, 59, 60, 61), (62, 63, 64, 65), (66, 67, 68, 69, 70), (71, 72, 73, 74, 75), (76, 77, 78), (79, 80, 81), (82, 83, 84), (85, 86, 87), (6, 1, 0, 7), (29, 3, 5, 26), (4, 10, 9, 5), (34, 8, 7, 30), (19, 6, 8, 20), (10, 23, 22, 11), (39, 21, 20, 35), (13, 19, 21, 14), (23, 17, 16, 24), (43, 15, 14, 40), (1, 13, 15, 2), (17, 4, 3, 18), (2, 28, 27, 0), (12, 32, 31, 9), (24, 38, 37, 25), (18, 42, 41, 16), (42, 29, 28, 43), (38, 41, 40, 39), (33, 36, 35, 34), (26, 31, 30, 27), (44, 47, 49, 45), (45, 51, 50, 46), (48, 54, 57, 49), (51, 57, 56, 52), (61, 48, 47, 58), (65, 12, 11, 62), (66, 55, 54, 67), (75, 33, 32, 71), (25, 60, 59, 22), (46, 64, 63, 44), (36, 69, 68, 37), (53, 73, 72, 50), (74, 70, 69, 75), (64, 72, 71, 65), (67, 61, 60, 68), (58, 63, 62, 59), (76, 79, 81, 77), (84, 81, 80, 82), (77, 86, 85, 78), (86, 84, 83, 87), (55, 80, 79, 56), (78, 53, 52, 76), (73, 85, 87, 74), (82, 66, 70, 83), (0, 27, 30, 7)])
_uv = me_cube_012.uv_layers.new(name='UVMap')
_uv.uv.foreach_set('vector', [0.6526, -1.334, 0.344, -1.334, 0.344, -1.745, 0.6526, -1.745, 1.886, 0.9548, 1.886, 0.8132, 2.178, 0.8132, 2.178, 0.9548, -0.8546, 0.9548, -0.8546, 0.8132, 1.859, 0.8132, 1.859, 0.9548, -1.19, 0.8132, -1.19, 0.9548, -0.8817, 0.9548, -0.8817, 0.8132, 0.6526, -0.3849, 0.6526, 0.7771, 0.344, 0.7771, 0.344, -0.3849, 0.344, -0.3849, 0.344, 0.7771, 0.6526, 0.7771, 0.6526, -0.3849, 0.6526, 0.8132, 0.6526, 0.9548, 0.344, 0.9548, 0.344, 0.8132, -0.8817, 0.8132, -0.8817, 0.9548, -1.19, 0.9548, -1.19, 0.8132, 0.344, -1.298, 0.6526, -1.298, 0.6526, 2.317, 0.344, 2.317, 0.344, -1.334, 0.6526, -1.334, 0.6526, -1.745, 0.344, -1.745, 1.886, 0.8132, 1.886, 0.9548, 2.178, 0.9548, 2.178, 0.8132, 0.344, 0.7771, 0.6526, 0.7771, 0.6526, -0.3979, 0.344, -0.3979, 0.344, 2.353, 0.6526, 2.353, 0.6526, 2.743, 0.344, 2.743, 1.886, 0.7771, 2.178, 0.7771, 2.178, -0.3979, 1.886, -0.3979, 0.344, 0.8132, 0.344, 0.9548, 0.6526, 0.9548, 0.6526, 0.8132, -0.8817, -0.3849, -0.8817, 0.7771, -1.19, 0.7771, -1.19, -0.3849, 0.6526, -1.298, 0.344, -1.298, 0.344, 2.317, 0.6526, 2.317, -0.8546, 0.8132, -0.8546, 0.9548, 1.859, 0.9548, 1.859, 0.8132, 0.6526, 2.353, 0.344, 2.353, 0.344, 2.743, 0.6526, 2.743, 0.6526, 0.7771, 0.344, 0.7771, 0.344, -0.3979, 0.6526, -0.3979, 2.178, 0.7771, 1.886, 0.7771, 1.886, -0.3979, 2.178, -0.3979, 0.3304, -1.745, 0.344, -1.745, 0.344, -1.763, 0.344, 0.9548, 0.344, 0.9728, 0.3304, 0.9548, 0.344, -1.334, 0.3304, -1.334, 0.344, -1.316, -0.8817, 0.9548, -0.8817, 0.9728, -0.8546, 0.9728, -0.8546, 0.9548, 0.6526, -1.745, 0.6662, -1.745, 0.6526, -1.763, 0.6662, 0.9548, 0.6526, 0.9728, 0.6526, 0.9548, 0.6526, -1.334, 0.6526, -1.316, 0.6662, -1.334, -0.8546, 0.9728, -0.8817, 0.9728, -0.8817, 0.9548, -0.8546, 0.9548, 0.3304, 0.8132, 0.3304, 0.7771, 0.344, 0.7771, 0.344, 0.8132, -0.8817, 0.7771, -0.8817, 0.8132, -0.8546, 0.8132, -0.8546, 0.7952, -0.8681, 0.7771, -0.8681, 0.7771, -0.8546, 0.7952, -0.8546, 0.8132, -0.8817, 0.8132, -0.8817, 0.7771, 0.6662, 0.7771, 0.6662, 0.8132, 0.6526, 0.8132, 0.6526, 0.7771, 2.178, 0.9728, 2.192, 0.9548, 2.178, 0.9548, 2.178, 0.9728, 2.178, 0.9548, 2.192, 0.9548, 2.178, 0.8132, 2.192, 0.8132, 2.192, 0.7771, 2.178, 0.7771, 2.178, 0.8132, 2.178, 0.7771, 2.192, 0.7771, 2.192, 0.8132, 1.886, 0.9728, 1.859, 0.9728, 1.859, 0.9548, 1.886, 0.9548, 1.859, 0.9728, 1.886, 0.9728, 1.886, 0.9548, 1.859, 0.9548, 1.886, 0.7771, 1.886, 0.8132, 1.859, 0.8132, 1.859, 0.7952, 1.872, 0.7771, 1.859, 0.8132, 1.886, 0.8132, 1.886, 0.7771, 1.872, 0.7771, 1.859, 0.7952, 0.344, 2.761, 0.344, 2.743, 0.3304, 2.743, 0.6526, 2.761, 0.6662, 2.743, 0.6526, 2.743, 0.6662, 2.353, 0.6526, 2.335, 0.6526, 2.353, 0.3304, 2.353, 0.344, 2.353, 0.344, 2.335, 0.344, -1.334, 0.344, -1.745, 0.3304, -1.745, 0.3304, -1.334, 0.344, 0.8132, 0.344, 0.9548, 0.3304, 0.9548, 0.3304, 0.8132, -1.19, 0.9728, -0.8817, 0.9728, -0.8817, 0.9548, -1.19, 0.9548, 0.344, 0.7771, 0.344, -0.3849, 0.3304, -0.3849, 0.3304, 0.7771, 0.6526, -1.334, 0.344, -1.334, 0.344, -1.316, 0.6526, -1.316, 0.344, -1.334, 0.6526, -1.334, 0.6526, -1.298, 0.344, -1.298, 0.6662, 0.7771, 0.6662, -0.3849, 0.6526, -0.3849, 0.6526, 0.7771, 0.6526, -1.745, 0.6526, -1.334, 0.6662, -1.334, 0.6662, -1.745, -0.8817, 0.9728, -1.19, 0.9728, -1.19, 0.9548, -0.8817, 0.9548, 0.6526, 0.7771, 0.6526, -0.3849, 0.6662, -0.3849, 0.6662, 0.7771, 0.344, -1.745, 0.6526, -1.745, 0.6526, -1.763, 0.344, -1.763, 0.6526, 0.9728, 0.344, 0.9728, 0.344, 0.9548, 0.6526, 0.9548, 0.344, -0.3849, 0.344, 0.7771, 0.3304, 0.7771, 0.3304, -0.3849, -0.8546, 0.9548, -0.8546, 0.8132, -0.8817, 0.8132, -0.8817, 0.9548, -0.8817, 0.9548, -0.8817, 0.8132, -0.8546, 0.8132, -0.8546, 0.9548, 0.6526, 0.9548, 0.6526, 0.8132, 0.6662, 0.8132, 0.6662, 0.9548, 0.6526, 0.8132, 0.344, 0.8132, 0.344, 0.7771, 0.6526, 0.7771, -0.8817, 0.8132, -1.19, 0.8132, -1.19, 0.7771, -0.8817, 0.7771, 0.344, 0.7952, 0.6526, 0.7952, 0.6526, 0.7771, 0.344, 0.7771, -1.19, 0.8132, -0.8817, 0.8132, -0.8817, 0.7771, -1.19, 0.7771, 0.344, 2.743, 0.6526, 2.743, 0.6526, 2.761, 0.344, 2.761, 2.192, 0.9548, 2.192, 0.8132, 2.178, 0.8132, 2.178, 0.9548, 2.178, 0.9548, 2.178, 0.8132, 2.192, 0.8132, 2.192, 0.9548, 0.344, 0.8132, 0.6526, 0.8132, 0.6526, 0.7771, 0.344, 0.7771, 1.886, 0.9548, 2.178, 0.9548, 2.178, 0.9728, 1.886, 0.9728, 1.859, 0.9548, -0.8546, 0.9548, -0.8546, 0.9728, 1.859, 0.9728, 1.886, 0.7771, 2.178, 0.7771, 2.178, 0.8132, 1.886, 0.8132, 1.859, 0.7952, -0.8546, 0.7952, -0.8546, 0.8132, 1.859, 0.8132, -0.8546, 0.9548, 1.859, 0.9548, 1.859, 0.9728, -0.8546, 0.9728, 2.178, 0.9548, 1.886, 0.9548, 1.886, 0.9728, 2.178, 0.9728, -0.8546, 0.7952, 1.859, 0.7952, 1.859, 0.8132, -0.8546, 0.8132, 2.178, 0.7771, 1.886, 0.7771, 1.886, 0.8132, 2.178, 0.8132, 0.344, 2.335, 0.6526, 2.335, 0.6526, 2.317, 0.344, 2.317, 1.886, 0.9548, 1.886, 0.8132, 1.859, 0.8132, 1.859, 0.9548, 1.886, 0.8132, 1.886, 0.9548, 1.859, 0.9548, 1.859, 0.8132, 0.6526, 2.353, 0.344, 2.353, 0.344, 2.317, 0.6526, 2.317, 0.344, 2.761, 0.6526, 2.761, 0.6526, 2.743, 0.344, 2.743, 0.6526, 2.353, 0.6526, 2.743, 0.6662, 2.743, 0.6662, 2.353, 0.344, 2.743, 0.344, 2.353, 0.3304, 2.353, 0.3304, 2.743, 0.344, 2.353, 0.6526, 2.353, 0.6526, 2.335, 0.344, 2.335, 2.178, 0.7771, 2.178, -0.3979, 2.192, -0.3979, 2.192, 0.7771, 2.178, -0.3979, 2.178, 0.7771, 2.192, 0.7771, 2.192, -0.3979, 1.886, 0.7771, 1.886, -0.3979, 1.872, -0.3979, 1.872, 0.7771, 1.886, -0.3979, 1.886, 0.7771, 1.872, 0.7771, 1.872, -0.3979, -1.19, -0.3849, -1.19, 0.7771, -0.8817, 0.7771, -0.8817, -0.3849])
me_cube_012.materials.append(mat_material_003)
me_cube_012.use_remesh_fix_poles = True
me_cube_012.use_remesh_preserve_attributes = False
me_cube_012.use_mirror_vertex_groups = False
me_cube_012.update()
me_cube_013 = bpy.data.meshes.new('Cube.013')
me_cube_013.from_pydata([(-5.563, -0.6229, -0.9421), (-5.564, -0.876, -0.6893), (-5.823, -0.6245, -0.7006), (-5.564, -0.876, 0.556), (-5.564, -0.6228, 0.8098), (-5.823, -0.6245, 0.5484), (-5.563, 0.6229, -0.9421), (-5.823, 0.6245, -0.7006), (-5.564, 0.876, -0.6893), (-5.564, 0.6228, 0.8098), (-5.564, 0.876, 0.556), (-5.823, 0.6245, 0.5484), (1.806, -0.7455, -1.005), (2.065, -0.7407, -0.7407), (1.806, -1.005, -0.7455), (1.806, -0.7455, 1.005), (1.806, -1.005, 0.7455), (2.065, -0.7407, 0.7407), (1.806, 1.005, -0.7455), (2.065, 0.7407, -0.7407), (1.806, 0.7455, -1.005), (1.806, 0.7455, 1.005), (2.065, 0.7407, 0.7407), (1.806, 1.005, 0.7455), (-0.9789, 0.8896, -0.6279), (-0.9789, 0.6279, -0.8896), (-1.493, 0.6261, -0.8875), (-1.493, 0.8875, -0.6261), (-1.493, 0.8875, 0.6261), (-1.493, 0.6261, 0.8875), (-0.9789, 0.6279, 0.8896), (-0.9789, 0.8896, 0.6279), (-1.493, -0.8875, -0.6261), (-1.493, -0.6261, -0.8875), (-0.9789, -0.6279, -0.8896), (-0.9789, -0.8896, -0.6279), (-0.9789, -0.8896, 0.6279), (-0.9789, -0.6279, 0.8896), (-1.493, -0.6261, 0.8875), (-1.493, -0.8875, 0.6261), (0.3527, 1.032, 0.7724), (-0.1635, 1.001, 0.7397), (-0.1635, 0.7397, 1.001), (0.3527, 0.7724, 1.032), (0.3527, -0.7724, -1.032), (0.3527, -1.032, -0.7724), (-0.1635, -1.001, -0.7397), (-0.1635, -0.7397, -1.001), (-0.1635, 1.001, -0.7397), (0.3527, 1.032, -0.7724), (0.3527, 0.7724, -1.032), (-0.1635, 0.7397, -1.001), (-0.1635, -0.7397, 1.001), (-0.1635, -1.001, 0.7397), (0.3527, -1.032, 0.7724), (0.3527, -0.7724, 1.032), (-4.11, 0.7238, -0.9936), (-4.109, 0.9836, -0.7342), (-3.591, 1.003, -0.744), (-3.591, 0.744, -1.003), (-4.109, -0.9836, 0.7131), (-3.591, -1.003, 0.744), (-3.591, -0.744, 1.003), (-4.109, -0.7239, 0.9737), (-4.109, 0.7239, 0.9737), (-3.591, 0.744, 1.003), (-3.591, 1.003, 0.744), (-4.109, 0.9836, 0.7131), (-4.109, -0.9836, -0.7342), (-4.11, -0.7238, -0.9936), (-3.591, -0.744, -1.003), (-3.591, -1.003, -0.744), (-2.286, 0.9894, 0.728), (-2.802, 1.018, 0.7584), (-2.802, 0.7584, 1.018), (-2.286, 0.728, 0.9894), (-2.286, -0.728, -0.9894), (-2.286, -0.9894, -0.728), (-2.802, -1.018, -0.7584), (-2.802, -0.7584, -1.018), (-2.802, 0.7584, -1.018), (-2.802, 1.018, -0.7584), (-2.286, 0.9894, -0.728), (-2.286, 0.728, -0.9894), (-2.802, -0.7584, 1.018), (-2.802, -1.018, 0.7584), (-2.286, -0.9894, 0.728), (-2.286, -0.728, 0.9894)], [], [(68, 60, 3, 1), (24, 31, 41, 48), (14, 16, 54, 45), (64, 9, 4, 63), (19, 22, 17, 13), (8, 10, 67, 57), (32, 39, 86, 77), (29, 75, 87, 38), (59, 80, 79, 70), (25, 51, 47, 34), (21, 43, 55, 15), (49, 40, 23, 18), (83, 26, 33, 76), (82, 72, 28, 27), (50, 20, 12, 44), (2, 5, 11, 7), (74, 65, 62, 84), (46, 53, 36, 35), (42, 30, 37, 52), (78, 85, 61, 71), (58, 66, 73, 81), (0, 1, 2), (3, 4, 5), (6, 7, 8), (9, 10, 11), (12, 13, 14), (15, 16, 17), (18, 19, 20), (21, 22, 23), (24, 25, 26, 27), (28, 29, 30, 31), (32, 33, 34, 35), (36, 37, 38, 39), (40, 41, 42, 43), (44, 45, 46, 47), (48, 49, 50, 51), (52, 53, 54, 55), (56, 57, 58, 59), (60, 61, 62, 63), (64, 65, 66, 67), (68, 69, 70, 71), (72, 73, 74, 75), (76, 77, 78, 79), (80, 81, 82, 83), (84, 85, 86, 87), (6, 0, 2, 7), (1, 3, 5, 2), (4, 9, 11, 5), (10, 8, 7, 11), (56, 6, 8, 57), (43, 21, 23, 40), (22, 19, 18, 23), (12, 20, 19, 13), (21, 15, 17, 22), (16, 14, 13, 17), (44, 12, 14, 45), (63, 4, 3, 60), (51, 25, 24, 48), (75, 29, 28, 72), (76, 33, 32, 77), (52, 37, 36, 53), (29, 38, 37, 30), (25, 34, 33, 26), (39, 32, 35, 36), (31, 24, 27, 28), (30, 42, 41, 31), (34, 47, 46, 35), (20, 50, 49, 18), (15, 55, 54, 16), (53, 46, 45, 54), (42, 52, 55, 43), (50, 44, 47, 51), (40, 49, 48, 41), (80, 59, 58, 81), (84, 62, 61, 85), (9, 64, 67, 10), (0, 69, 68, 1), (66, 58, 57, 67), (59, 70, 69, 56), (64, 63, 62, 65), (60, 68, 71, 61), (65, 74, 73, 66), (70, 79, 78, 71), (26, 83, 82, 27), (38, 87, 86, 39), (85, 78, 77, 86), (74, 84, 87, 75), (72, 82, 81, 73), (83, 76, 79, 80), (6, 56, 69, 0)])
me_cube_013.polygons.foreach_set('use_smooth', [True] * 90)
me_cube_013.polygons.foreach_set('material_index', [0, 0, 0, 0, 1, 0, 0, 0, 0, 0, 0, 0, 0, 0, 0, 1, 0, 0, 0, 0, 0, 0, 0, 0, 0, 0, 0, 0, 0, 0, 0, 0, 0, 0, 0, 0, 0, 0, 0, 0, 0, 0, 0, 0, 0, 0, 0, 0, 0, 0, 0, 0, 0, 0, 0, 0, 0, 0, 0, 0, 0, 0, 0, 0, 0, 0, 0, 0, 0, 0, 0, 0, 0, 0, 0, 0, 0, 0, 0, 0, 0, 0, 0, 0, 0, 0, 0, 0, 0, 0])
_k = {(2, 7): 1.0, (2, 5): 1.0, (5, 11): 1.0, (7, 11): 1.0}
me_cube_013.attributes.new('crease_edge', 'FLOAT', 'EDGE').data.foreach_set('value', [_k.get((min(e.vertices), max(e.vertices)), 0.0) for e in me_cube_013.edges])
_uv = me_cube_013.uv_layers.new(name='UVMap')
_uv.uv.foreach_set('vector', [0.4083, 0.9457, 0.5916, 0.9457, 0.5892, 0.9918, 0.4107, 0.9918, 0.411, 0.3871, 0.589, 0.3871, 0.5919, 0.4254, 0.4081, 0.4254, 0.4072, 0.7582, 0.5928, 0.7582, 0.5935, 0.8043, 0.4065, 0.8043, 0.8207, 0.5333, 0.8668, 0.5357, 0.8668, 0.7143, 0.8207, 0.7167, 0.4074, 0.5324, 0.5926, 0.5324, 0.5926, 0.7176, 0.4074, 0.7176, 0.4107, 0.2582, 0.5892, 0.2582, 0.5916, 0.3043, 0.4083, 0.3043, 0.4111, 0.8811, 0.5889, 0.8811, 0.5916, 0.9001, 0.4084, 0.9001, 0.7561, 0.5361, 0.7751, 0.5334, 0.7751, 0.7166, 0.7561, 0.7139, 0.1937, 0.5322, 0.2126, 0.5319, 0.2126, 0.7181, 0.1937, 0.7178, 0.2621, 0.536, 0.3004, 0.5331, 0.3004, 0.7169, 0.2621, 0.714, 0.6332, 0.5322, 0.6793, 0.5315, 0.6793, 0.7185, 0.6332, 0.7178, 0.4065, 0.4457, 0.5935, 0.4457, 0.5928, 0.4918, 0.4072, 0.4918, 0.2249, 0.5334, 0.2439, 0.5361, 0.2439, 0.7139, 0.2249, 0.7166, 0.4084, 0.3499, 0.5916, 0.3499, 0.5889, 0.3689, 0.4111, 0.3689, 0.3207, 0.5315, 0.3668, 0.5322, 0.3668, 0.7178, 0.3207, 0.7185, 0.4117, 0.03668, 0.5883, 0.03668, 0.5883, 0.2133, 0.4117, 0.2133, 0.7874, 0.5319, 0.8063, 0.5322, 0.8063, 0.7178, 0.7874, 0.7181, 0.4081, 0.8246, 0.5919, 0.8246, 0.589, 0.8629, 0.411, 0.8629, 0.6996, 0.5331, 0.7379, 0.536, 0.7379, 0.714, 0.6996, 0.7169, 0.4069, 0.9124, 0.5931, 0.9124, 0.5928, 0.9313, 0.4072, 0.9313, 0.4072, 0.3187, 0.5928, 0.3187, 0.5931, 0.3376, 0.4069, 0.3376, 0.1332, 0.7143, 0.133, 0.75, 0.125, 0.7133, 0.5917, -0.002132, 0.625, 0.03461, 0.625, 0.03668, 0.1332, 0.5357, 0.125, 0.5367, 0.133, 0.5, 0.6285, 0.2154, 0.5917, 0.25, 0.5883, 0.25, 0.3668, 0.7178, 0.375, 0.7176, 0.3669, 0.75, 0.625, 0.7581, 0.5932, 0.75, 0.5926, 0.75, 0.4072, 0.4918, 0.4074, 0.5, 0.375, 0.4919, 0.6256, 0.5318, 0.625, 0.5324, 0.5932, 0.5, 0.2604, 0.4994, 0.25, 0.5331, 0.25, 0.5334, 0.25, 0.5, 0.5889, 0.3689, 0.625, 0.3696, 0.625, 0.375, 0.5919, 0.375, 0.2367, 0.7542, 0.25, 0.7166, 0.25, 0.7169, 0.2605, 0.75, 0.5925, 0.8691, 0.625, 0.875, 0.625, 0.8804, 0.625, 0.8804, 0.5922, 0.4494, 0.625, 0.4238, 0.625, 0.4238, 0.6244, 0.4375, 0.3207, 0.7185, 0.3209, 0.75, 0.3125, 0.7458, 0.3125, 0.7142, 0.3045, 0.5042, 0.3209, 0.5, 0.3125, 0.5319, 0.3125, 0.5358, 0.6256, 0.8262, 0.5892, 0.8125, 0.5931, 0.8125, 0.6244, 0.8125, 0.1813, 0.5343, 0.1875, 0.5019, 0.1936, 0.5, 0.1936, 0.5, 0.5916, 0.9457, 0.5931, 0.9375, 0.625, 0.9375, 0.625, 0.9462, 0.6252, 0.3038, 0.625, 0.3125, 0.5931, 0.3125, 0.5893, 0.3125, 0.1812, 0.7481, 0.1875, 0.7156, 0.1936, 0.75, 0.1936, 0.75, 0.5889, 0.3499, 0.625, 0.3374, 0.625, 0.3374, 0.621, 0.3438, 0.2249, 0.7139, 0.2188, 0.746, 0.2124, 0.75, 0.2124, 0.75, 0.2126, 0.5319, 0.2124, 0.5, 0.2188, 0.504, 0.2188, 0.536, 0.625, 0.9126, 0.625, 0.9126, 0.589, 0.9062, 0.621, 0.9062, 0.1332, 0.5357, 0.1332, 0.7143, 0.125, 0.7133, 0.125, 0.5367, 0.411, 0.0, 0.5917, 0.0, 0.5883, 0.03668, 0.4117, 0.03668, 0.625, 0.03461, 0.625, 0.2154, 0.5883, 0.2133, 0.5883, 0.03668, 0.5892, 0.2582, 0.4107, 0.2582, 0.4117, 0.2133, 0.5883, 0.2133, 0.1793, 0.5334, 0.1332, 0.5357, 0.133, 0.5, 0.1791, 0.5, 0.625, 0.4459, 0.625, 0.4919, 0.5928, 0.4918, 0.5935, 0.4457, 0.5926, 0.5324, 0.4074, 0.5324, 0.4072, 0.4918, 0.5928, 0.4918, 0.3668, 0.7178, 0.3668, 0.5322, 0.4074, 0.5324, 0.4074, 0.7176, 0.6332, 0.5322, 0.6332, 0.7178, 0.5926, 0.7176, 0.5926, 0.5324, 0.5928, 0.7582, 0.4072, 0.7582, 0.4074, 0.7176, 0.5926, 0.7176, 0.3207, 0.7185, 0.3668, 0.7178, 0.3669, 0.75, 0.3209, 0.75, 0.625, 0.9462, 0.625, 0.9923, 0.5892, 0.9918, 0.5916, 0.9457, 0.3004, 0.5331, 0.2621, 0.536, 0.2605, 0.5, 0.2988, 0.5, 0.625, 0.3507, 0.625, 0.3696, 0.5889, 0.3689, 0.5916, 0.3499, 0.2249, 0.7166, 0.2439, 0.7139, 0.2446, 0.75, 0.2257, 0.75, 0.625, 0.8262, 0.625, 0.8645, 0.589, 0.8629, 0.5919, 0.8246, 0.7561, 0.5361, 0.7561, 0.7139, 0.7379, 0.714, 0.7379, 0.536, 0.2621, 0.536, 0.2621, 0.714, 0.2439, 0.7139, 0.2439, 0.5361, 0.5889, 0.8811, 0.4111, 0.8811, 0.411, 0.8629, 0.589, 0.8629, 0.589, 0.3871, 0.411, 0.3871, 0.4111, 0.3689, 0.5889, 0.3689, 0.625, 0.3855, 0.625, 0.4238, 0.5919, 0.4254, 0.589, 0.3871, 0.2621, 0.714, 0.3004, 0.7169, 0.2988, 0.75, 0.2605, 0.75, 0.3668, 0.5322, 0.3207, 0.5315, 0.3209, 0.5, 0.3669, 0.5, 0.625, 0.7581, 0.625, 0.8041, 0.5935, 0.8043, 0.5928, 0.7582, 0.5919, 0.8246, 0.4081, 0.8246, 0.4065, 0.8043, 0.5935, 0.8043, 0.6996, 0.5331, 0.6996, 0.7169, 0.6793, 0.7185, 0.6793, 0.5315, 0.3207, 0.5315, 0.3207, 0.7185, 0.3004, 0.7169, 0.3004, 0.5331, 0.5935, 0.4457, 0.4065, 0.4457, 0.4081, 0.4254, 0.5919, 0.4254, 0.2126, 0.5319, 0.1937, 0.5322, 0.1936, 0.5, 0.2124, 0.5, 0.625, 0.9126, 0.625, 0.9314, 0.5928, 0.9313, 0.5931, 0.9124, 0.625, 0.2577, 0.625, 0.3038, 0.5916, 0.3043, 0.5892, 0.2582, 0.1332, 0.7143, 0.1793, 0.7166, 0.1791, 0.75, 0.133, 0.75, 0.5928, 0.3187, 0.4072, 0.3187, 0.4083, 0.3043, 0.5916, 0.3043, 0.1937, 0.5322, 0.1937, 0.7178, 0.1793, 0.7166, 0.1793, 0.5334, 0.8207, 0.5333, 0.8207, 0.7167, 0.8063, 0.7178, 0.8063, 0.5322, 0.5916, 0.9457, 0.4083, 0.9457, 0.4072, 0.9313, 0.5928, 0.9313, 0.625, 0.3186, 0.625, 0.3374, 0.5931, 0.3376, 0.5928, 0.3187, 0.1937, 0.7178, 0.2126, 0.7181, 0.2124, 0.75, 0.1936, 0.75, 0.2439, 0.5361, 0.2249, 0.5334, 0.2257, 0.5, 0.2446, 0.5, 0.625, 0.8804, 0.625, 0.8993, 0.5916, 0.9001, 0.5889, 0.8811, 0.5931, 0.9124, 0.4069, 0.9124, 0.4084, 0.9001, 0.5916, 0.9001, 0.7874, 0.5319, 0.7874, 0.7181, 0.7751, 0.7166, 0.7751, 0.5334, 0.5916, 0.3499, 0.4084, 0.3499, 0.4069, 0.3376, 0.5931, 0.3376, 0.2249, 0.5334, 0.2249, 0.7166, 0.2126, 0.7181, 0.2126, 0.5319, 0.1332, 0.5357, 0.1793, 0.5334, 0.1793, 0.7166, 0.1332, 0.7143])
me_cube_013.materials.append(mat_material_002)
me_cube_013.materials.append(mat_material_006)
me_cube_013.use_remesh_fix_poles = True
me_cube_013.use_remesh_preserve_attributes = False
me_cube_013.use_mirror_vertex_groups = False
me_cube_013.update()
me_cube_014 = bpy.data.meshes.new('Cube.014')
me_cube_014.from_pydata([(-2.817, -2.405, -1.123), (-2.791, -2.523, -1.355), (-2.681, -2.541, -1.123), (-1.081, -2.027, 5.358), (-0.868, -1.843, 5.494), (-1.212, -1.901, 5.367), (-2.791, 1.86, -1.355), (-2.817, 1.741, -1.123), (-2.681, 1.878, -1.123), (-1.209, 1.223, 5.367), (-0.868, 1.18, 5.494), (-1.078, 1.349, 5.358), (1.351, -2.523, -1.355), (1.302, -2.34, -1.126), (1.242, -2.541, -1.123), (1.01, -1.859, 5.363), (0.868, -1.843, 5.494), (0.8779, -1.992, 5.363), (1.351, 1.86, -1.355), (1.242, 1.878, -1.123), (1.302, 1.677, -1.126), (0.8779, 1.329, 5.363), (0.868, 1.18, 5.494), (1.01, 1.196, 5.363), (-2.566, -2.324, 1.795), (-2.826, -2.451, 1.554), (-2.487, -2.472, 1.542), (-2.419, -2.455, 1.805), (-2.619, 1.677, 1.542), (-2.77, 1.759, 1.781), (-2.419, 1.792, 1.805), (-2.487, 1.809, 1.542), (1.255, 1.881, 1.555), (1.16, 1.792, 1.805), (1.382, 1.727, 1.793), (1.391, 1.745, 1.555), (1.391, -2.408, 1.555), (1.292, -2.322, 1.805), (1.245, -2.529, 1.792), (1.255, -2.544, 1.555), (-2.686, 1.828, -1.1), (-2.809, 1.704, -1.1), (1.302, 1.677, -1.106), (1.17, 1.809, -1.106), (1.17, -2.472, -1.106), (1.302, -2.34, -1.106), (-2.689, -2.507, -1.1), (-2.813, -2.383, -1.1), (-1.051, -1.858, 5.373), (-0.9122, -1.992, 5.363), (-0.9122, 1.329, 5.363), (-1.051, 1.195, 5.373), (-2.774, -2.437, 1.781), (-2.619, -2.34, 1.542), (-2.698, -2.579, 1.555), (-2.63, -2.565, 1.793), (-2.823, 1.772, 1.554), (-2.566, 1.66, 1.795), (-2.626, 1.886, 1.793), (-2.695, 1.901, 1.555), (-2.654, 1.677, -1.106), (-2.522, -2.472, -1.106), (-2.522, 1.809, -1.106), (-2.654, -2.34, -1.106), (-2.586, -2.49, 1.806), (-2.725, -2.366, 1.795), (-2.778, -2.383, 1.541), (-2.654, -2.507, 1.542), (-2.651, 1.828, 1.542), (-2.774, 1.704, 1.541), (-2.721, 1.688, 1.795), (-2.582, 1.811, 1.806), (1.302, 1.677, 1.542), (1.17, 1.809, 1.542), (1.245, 1.866, 1.792), (1.292, 1.659, 1.805), (1.17, -2.472, 1.542), (1.302, -2.34, 1.542), (1.382, -2.39, 1.793), (1.16, -2.455, 1.805), (-2.456, -2.528, 1.792), (-2.527, -2.545, 1.555), (-2.456, 1.866, 1.792), (-2.527, 1.881, 1.555), (-2.61, -2.392, 1.782), (-2.61, 1.729, 1.782), (-2.662, 1.746, 1.555), (-2.662, -2.409, 1.555)], [], [(22, 10, 4, 16), (42, 72, 77, 45), (24, 48, 51, 57), (44, 76, 26, 61), (62, 31, 73, 43), (79, 17, 49, 27), (75, 23, 15, 37), (30, 50, 21, 33), (6, 18, 12, 1), (0, 1, 2), (49, 4, 48), (6, 7, 8), (51, 10, 50), (12, 13, 14), (15, 16, 17), (18, 19, 20), (21, 22, 23), (52, 25, 54, 55), (56, 29, 58, 59), (32, 74, 34, 35), (36, 78, 38, 39), (6, 1, 0, 7), (64, 3, 5, 65), (4, 10, 51, 48), (62, 8, 7, 60), (18, 6, 8, 19), (10, 22, 21, 50), (42, 20, 19, 43), (12, 18, 20, 13), (22, 16, 15, 23), (44, 14, 13, 45), (1, 12, 14, 2), (16, 4, 49, 17), (46, 67, 66, 47), (11, 71, 70, 9), (23, 75, 33, 21), (17, 79, 37, 15), (38, 80, 81, 39), (34, 78, 36, 35), (82, 74, 32, 83), (84, 85, 86, 87), (63, 53, 28, 60), (0, 63, 60, 7), (2, 61, 63, 0), (76, 44, 45, 77), (72, 42, 43, 73), (68, 40, 41, 69), (8, 62, 43, 19), (14, 44, 61, 2), (20, 42, 45, 13), (5, 3, 49, 48), (11, 9, 51, 50), (25, 52, 84, 87), (55, 54, 81, 80), (29, 56, 86, 85), (59, 58, 82, 83), (3, 64, 27, 49), (65, 5, 48, 24), (69, 41, 60, 28), (67, 46, 61, 26), (71, 11, 50, 30), (9, 70, 57, 51), (40, 68, 31, 62), (47, 66, 53, 63), (46, 47, 63, 61), (41, 40, 62, 60), (52, 55, 64, 65), (54, 25, 66, 67), (56, 59, 68, 69), (58, 29, 70, 71), (32, 35, 72, 73), (34, 74, 33, 75), (36, 39, 76, 77), (38, 78, 37, 79), (80, 38, 79, 27), (39, 81, 26, 76), (78, 34, 75, 37), (35, 36, 77, 72), (74, 82, 30, 33), (83, 32, 73, 31), (85, 84, 24, 57), (87, 86, 28, 53), (25, 87, 53, 66), (84, 52, 65, 24), (55, 80, 27, 64), (81, 54, 67, 26), (29, 85, 57, 70), (86, 56, 69, 28), (59, 83, 31, 68), (82, 58, 71, 30)])
_uv = me_cube_014.uv_layers.new(name='UVMap')
_uv.uv.foreach_set('vector', [0.6415, 0.51, 0.8585, 0.51, 0.8585, 0.74, 0.6415, 0.74, 0.3795, 0.5077, 0.4605, 0.5077, 0.4605, 0.7423, 0.3795, 0.7423, -0.8026, 0.2368, -0.684, -0.7527, 0.09359, -0.7527, 0.2121, 0.2368, 0.5314, -0.4138, 0.5314, -1.079, 1.45, -1.079, 1.459, -0.4138, 0.6513, 0.9294, 0.6429, 1.561, -0.2299, 1.561, -0.2299, 0.9294, 1.43, -0.4127, 1.36, 0.4889, 0.9099, 0.4889, 0.5314, -0.4127, 0.4699, 0.5081, 0.6195, 0.5096, 0.6195, 0.7404, 0.4699, 0.7419, -0.3267, 0.6332, 0.03291, -0.2232, 0.4601, -0.2232, 0.5273, 0.6332, 0.1333, 0.5077, 0.3667, 0.5077, 0.3667, 0.7423, 0.1333, 0.7423, 0.5829, 0.6082, 0.5066, 0.6529, 0.5566, 0.58, 0.6217, -0.0004659, 0.625, 0.01004, 0.625, 0.008909, 1.303, 0.6529, 1.236, 0.6132, 1.261, 0.588, 0.6199, 0.2404, 0.625, 0.24, 0.6216, 0.25, 0.3667, 0.7423, 0.375, 0.7423, 0.3667, 0.75, 0.6202, 0.7499, 0.625, 0.7665, 0.6199, 0.75, 0.3667, 0.5077, 0.3667, 0.5, 0.375, 0.5077, 0.6195, 0.4851, 0.625, 0.4835, 0.6202, 0.5, 0.4519, 0.863, 0.4738, 0.8821, 0.4536, 0.8953, 0.4345, 0.8732, 0.4679, -0.1712, 0.4419, -0.1426, 0.4164, -0.1507, 0.4365, -0.1861, -0.2727, 0.172, -0.2422, 0.1909, -0.2516, 0.2127, -0.2851, 0.1961, -0.1915, 0.7353, -0.168, 0.7124, -0.1533, 0.7274, -0.1753, 0.7518, 1.303, 0.6529, 0.5066, 0.6529, 0.5829, 0.6082, 1.236, 0.6132, 0.8877, 0.7722, -0.3878, 0.7722, -0.3788, 0.7132, 0.9039, 0.7132, 0.625, 0.01004, 0.625, 0.24, 0.6199, 0.2404, 0.6199, 0.009599, 1.247, 0.5599, 1.261, 0.588, 1.236, 0.6132, 1.223, 0.585, 1.303, -0.1709, 1.303, 0.6529, 1.261, 0.588, 1.253, -0.1471, 0.625, 0.2665, 0.625, 0.4835, 0.6195, 0.4851, 0.6195, 0.2653, 1.209, -0.1559, 1.211, -0.1612, 1.253, -0.1471, 1.239, -0.1321, 0.3667, 0.7423, 0.3667, 0.5077, 0.3789, 0.5077, 0.3789, 0.7423, 0.6415, 0.51, 0.6415, 0.74, 0.6195, 0.7404, 0.6195, 0.5096, 0.6318, -0.1699, 0.6182, -0.1871, 0.6646, -0.2001, 0.6654, -0.1936, 0.5066, 0.6529, 0.5672, -0.2157, 0.6182, -0.1871, 0.5566, 0.58, 0.625, 0.7665, 0.625, 0.9835, 0.6195, 0.9847, 0.6195, 0.7649, -0.4105, 0.396, 0.457, 0.396, 0.4562, 0.4535, -0.411, 0.4535, 0.8795, 0.614, -0.396, 0.614, -0.4122, 0.555, 0.8705, 0.555, 0.6195, 0.5096, 0.4699, 0.5081, 0.4699, 0.4907, 0.6195, 0.4851, 0.6195, 0.7649, 0.4699, 0.7593, 0.4699, 0.7419, 0.6195, 0.7404, -0.1533, 0.7274, 0.4106, 0.8661, 0.425, 0.9147, -0.1753, 0.7518, -0.2516, 0.2127, -0.168, 0.7124, -0.1915, 0.7353, -0.2851, 0.1961, 0.3872, -0.1359, -0.2422, 0.1909, -0.2727, 0.172, 0.3948, -0.2019, 0.4498, 0.8467, 0.4432, -0.1228, 0.4883, -0.1394, 0.4895, 0.855, 1.224, 1.06, 1.224, 1.734, 0.2005, 1.734, 0.2005, 1.06, 0.5829, 0.6082, 0.5972, 0.5783, 1.223, 0.585, 1.236, 0.6132, 0.5566, 0.58, 0.5729, 0.5506, 0.5972, 0.5783, 0.5829, 0.6082, 0.4605, 0.7584, 0.3795, 0.7584, 0.3795, 0.7423, 0.4605, 0.7423, 0.4605, 0.5077, 0.3795, 0.5077, 0.3795, 0.4916, 0.4605, 0.4916, -0.4117, 0.2305, 0.4558, 0.2305, 0.4564, 0.288, -0.4109, 0.288, 1.261, 0.588, 1.247, 0.5599, 1.239, -0.1321, 1.253, -0.1471, 0.6182, -0.1871, 0.6318, -0.1699, 0.5729, 0.5506, 0.5566, 0.58, 1.211, -0.1612, 1.209, -0.1559, 0.6654, -0.1936, 0.6646, -0.2001, 0.6197, 0.009308, 0.6214, 0.0002891, 0.6216, 0.0, 0.6199, 0.009599, 0.6193, 0.2645, 0.6197, 0.2411, 0.6199, 0.2404, 0.6195, 0.2653, 0.4738, 0.8821, 0.4519, 0.863, 0.4498, 0.8467, 0.4895, 0.855, 0.4345, 0.8732, 0.4536, 0.8953, 0.425, 0.9147, 0.4106, 0.8661, 0.4419, -0.1426, 0.4679, -0.1712, 0.4883, -0.1394, 0.4432, -0.1228, 0.4365, -0.1861, 0.4164, -0.1507, 0.3872, -0.1359, 0.3948, -0.2019, -0.3878, 0.7722, 0.8877, 0.7722, 0.8655, 0.8235, -0.4122, 0.8235, 0.9039, 0.7132, -0.3788, 0.7132, -0.4026, 0.664, 0.8818, 0.664, -0.4109, 0.288, 0.4564, 0.288, 0.4576, 0.3397, -0.4117, 0.3397, 0.457, 0.396, -0.4105, 0.396, -0.4116, 0.34, 0.4576, 0.34, -0.396, 0.614, 0.8795, 0.614, 0.9029, 0.6636, -0.3748, 0.6636, 0.8705, 0.555, -0.4122, 0.555, -0.3912, 0.5077, 0.8932, 0.5077, 0.4558, 0.2305, -0.4117, 0.2305, -0.4122, 0.1765, 0.457, 0.1765, -0.411, 0.4535, 0.4562, 0.4535, 0.457, 0.5074, -0.4122, 0.5074, 0.3797, 0.0002383, 0.3797, 0.007471, 0.3795, 0.007709, 0.3795, 0.0, 0.3797, 0.2428, 0.3797, 0.2579, 0.3795, 0.2584, 0.3795, 0.2423, 0.4519, 0.863, 0.4345, 0.8732, 0.4312, 0.8642, 0.4469, 0.8564, 0.4536, 0.8953, 0.4738, 0.8821, 0.4918, 0.8832, 0.4593, 0.9139, 0.4679, -0.1712, 0.4365, -0.1861, 0.4412, -0.2133, 0.4924, -0.1764, 0.4164, -0.1507, 0.4419, -0.1426, 0.4372, -0.1332, 0.415, -0.138, -0.2727, 0.172, -0.2851, 0.1961, -0.3031, 0.1945, -0.2764, 0.1553, -0.2516, 0.2127, -0.2422, 0.1909, -0.2273, 0.1957, -0.2369, 0.2191, -0.1915, 0.7353, -0.1753, 0.7518, -0.1745, 0.7657, -0.2062, 0.7411, -0.1533, 0.7274, -0.168, 0.7124, -0.158, 0.7034, -0.1413, 0.7196, 0.4106, 0.8661, -0.1533, 0.7274, -0.1413, 0.7196, 0.4072, 0.8516, -0.1753, 0.7518, 0.425, 0.9147, 0.4186, 0.9274, -0.1745, 0.7657, -0.168, 0.7124, -0.2516, 0.2127, -0.2369, 0.2191, -0.158, 0.7034, -0.2851, 0.1961, -0.1915, 0.7353, -0.2062, 0.7411, -0.3031, 0.1945, -0.2422, 0.1909, 0.3872, -0.1359, 0.387, -0.1162, -0.2273, 0.1957, 0.3948, -0.2019, -0.2727, 0.172, -0.2764, 0.1553, 0.3837, -0.2157, 0.4432, -0.1228, 0.4498, 0.8467, 0.4374, 0.8362, 0.4287, -0.1097, 0.4895, 0.855, 0.4883, -0.1394, 0.5062, -0.1213, 0.5062, 0.8378, 0.4738, 0.8821, 0.4895, 0.855, 0.5062, 0.8378, 0.4918, 0.8832, 0.4498, 0.8467, 0.4519, 0.863, 0.4469, 0.8564, 0.4374, 0.8362, 0.4345, 0.8732, 0.4106, 0.8661, 0.4072, 0.8516, 0.4312, 0.8642, 0.425, 0.9147, 0.4536, 0.8953, 0.4593, 0.9139, 0.4186, 0.9274, 0.4419, -0.1426, 0.4432, -0.1228, 0.4287, -0.1097, 0.4372, -0.1332, 0.4883, -0.1394, 0.4679, -0.1712, 0.4924, -0.1764, 0.5062, -0.1213, 0.4365, -0.1861, 0.3948, -0.2019, 0.3837, -0.2157, 0.4412, -0.2133, 0.3872, -0.1359, 0.4164, -0.1507, 0.415, -0.138, 0.387, -0.1162])
me_cube_014.materials.append(mat_material_003)
me_cube_014.use_remesh_fix_poles = True
me_cube_014.use_remesh_preserve_attributes = False
me_cube_014.use_mirror_vertex_groups = False
me_cube_014.update()

# ---- objects
ob_wallfireplace = bpy.data.objects.new('WallFireplace', me_cube_007)
ob_cube_003 = bpy.data.objects.new('Cube.003', me_cube_009)
ob_cube_011 = bpy.data.objects.new('Cube.011', me_cube_010)
ob_cube_005 = bpy.data.objects.new('Cube.005', me_cube_009)
ob_cube_012 = bpy.data.objects.new('Cube.012', me_cube_012)
ob_cube_013 = bpy.data.objects.new('Cube.013', me_cube_013)
ob_cube_014 = bpy.data.objects.new('Cube.014', me_cube_013)
ob_cube_015 = bpy.data.objects.new('Cube.015', me_cube_013)
ob_cube_016 = bpy.data.objects.new('Cube.016', me_cube_014)

# ---- transforms, parenting, visibility, modifiers, constraints
ob_wallfireplace.location = (4.291, -2.795, 0.9193)
ob_wallfireplace.lineart.crease_threshold = 0.0
ob_cube_003.parent = ob_wallfireplace
ob_cube_003.matrix_parent_inverse = Matrix(((1.0, -0.0, -0.0, -4.291), (-0.0, 1.0, 0.0, 2.795), (-0.0, -0.0, 1.0, -0.9193), (-0.0, 0.0, -0.0, 1.0)))
ob_cube_003.location = (4.199, -0.9144, 0.7056)
ob_cube_003.scale = (0.8281, 0.8281, 0.8689)
ob_cube_003.lineart.crease_threshold = 0.0
_m = ob_cube_003.modifiers.new('Subdivision', 'SUBSURF')
_m.uv_smooth = 'PRESERVE_CORNERS'
ob_cube_011.parent = ob_wallfireplace
ob_cube_011.matrix_parent_inverse = Matrix(((1.0, -0.0, -0.0, -4.291), (-0.0, 1.0, 0.0, 2.795), (-0.0, -0.0, 1.0, -0.9193), (-0.0, 0.0, -0.0, 1.0)))
ob_cube_011.location = (3.24, 9.382, 5.264)
ob_cube_011.scale = (0.3363, 0.8281, -0.2348)
ob_cube_011.lineart.crease_threshold = 0.0
ob_cube_005.parent = ob_wallfireplace
ob_cube_005.matrix_parent_inverse = Matrix(((1.0, -0.0, -0.0, -4.291), (-0.0, 1.0, 0.0, 2.795), (-0.0, -0.0, 1.0, -0.9193), (-0.0, 0.0, -0.0, 1.0)))
ob_cube_005.location = (4.199, 6.733, 0.7056)
ob_cube_005.scale = (0.8281, 0.8281, 0.8689)
ob_cube_005.lineart.crease_threshold = 0.0
_m = ob_cube_005.modifiers.new('Subdivision', 'SUBSURF')
_m.uv_smooth = 'PRESERVE_CORNERS'
ob_cube_012.parent = ob_wallfireplace
ob_cube_012.matrix_parent_inverse = Matrix(((1.0, -0.0, -0.0, -4.291), (-0.0, 1.0, 0.0, 2.795), (-0.0, -0.0, 1.0, -0.9193), (-0.0, 0.0, -0.0, 1.0)))
ob_cube_012.location = (3.377, 6.02, 0.7513)
ob_cube_012.scale = (0.2951, 0.3458, 0.8281)
ob_cube_012.lineart.crease_threshold = 0.0
ob_cube_013.parent = ob_wallfireplace
ob_cube_013.matrix_parent_inverse = Matrix(((1.0, -0.0, -0.0, -4.291), (-0.0, 1.0, 0.0, 2.795), (-0.0, -0.0, 1.0, -0.9193), (-0.0, 0.0, -0.0, 1.0)))
ob_cube_013.location = (5.067, 8.748, 0.2027)
ob_cube_013.rotation_euler = (0.0, -0.0, -0.7856)
ob_cube_013.scale = (0.1602, 0.1602, 0.1602)
ob_cube_013.lineart.crease_threshold = 0.0
ob_cube_014.parent = ob_wallfireplace
ob_cube_014.matrix_parent_inverse = Matrix(((1.0, -0.0, -0.0, -4.291), (-0.0, 1.0, 0.0, 2.795), (-0.0, -0.0, 1.0, -0.9193), (-0.0, 0.0, -0.0, 1.0)))
ob_cube_014.location = (5.067, 8.723, 0.4779)
ob_cube_014.rotation_euler = (-0.07742, -0.1282, -1.447)
ob_cube_014.scale = (0.1602, 0.1602, 0.1602)
ob_cube_014.lineart.crease_threshold = 0.0
ob_cube_015.parent = ob_wallfireplace
ob_cube_015.matrix_parent_inverse = Matrix(((1.0, -0.0, -0.0, -4.291), (-0.0, 1.0, 0.0, 2.795), (-0.0, -0.0, 1.0, -0.9193), (-0.0, 0.0, -0.0, 1.0)))
ob_cube_015.location = (4.56, 8.758, 0.3431)
ob_cube_015.rotation_euler = (0.02483, 0.5411, -2.366)
ob_cube_015.scale = (0.1602, 0.1602, 0.1602)
ob_cube_015.lineart.crease_threshold = 0.0
ob_cube_016.parent = ob_wallfireplace
ob_cube_016.matrix_parent_inverse = Matrix(((1.0, -0.0, -0.0, -4.291), (-0.0, 1.0, 0.0, 2.795), (-0.0, -0.0, 1.0, -0.9193), (-0.0, 0.0, -0.0, 1.0)))
ob_cube_016.location = (3.766, 9.47, 7.039)
ob_cube_016.scale = (0.224, 1.0, 1.0)
ob_cube_016.lineart.crease_threshold = 0.0

# ---- collection membership
col_collection.objects.link(ob_wallfireplace)
col_collection.objects.link(ob_cube_003)
col_collection.objects.link(ob_cube_011)
col_collection.objects.link(ob_cube_005)
col_collection.objects.link(ob_cube_012)
col_collection.objects.link(ob_cube_013)
col_collection.objects.link(ob_cube_014)
col_collection.objects.link(ob_cube_015)
col_collection.objects.link(ob_cube_016)

# ---- scene / render settings (as saved in the file)
scene.frame_start = 1; scene.frame_end = 250; scene.frame_set(1)
scene.render.engine = 'BLENDER_EEVEE_NEXT'
scene.cycles.use_denoising = False
scene.cycles.samples = 128
scene.cycles.sampling_pattern = 'TABULATED_SOBOL'
scene.cycles.use_adaptive_sampling = False
scene.cycles.use_light_tree = False
scene.view_settings.view_transform = 'Filmic'
bpy.context.view_layer.update()

# ---- added for rendering (the .blend has no active camera and no usable light): camera, sun
cam_auto = bpy.data.cameras.new('AutoCamera')
cam_auto.lens = 50.0
cam_auto.sensor_width = 36.0
cam_auto.clip_end = 1000.0
ob_auto_camera = bpy.data.objects.new('AutoCamera', cam_auto)
scene.collection.objects.link(ob_auto_camera)
ob_auto_camera.location = (30.7826, -21.8031, 27.1802)
ob_auto_camera.rotation_euler = (1.09748, -7.21219e-08, 0.694738)
scene.camera = ob_auto_camera
light_auto_sun = bpy.data.lights.new('AutoSun', 'SUN')
light_auto_sun.energy = 3.0
light_auto_sun.angle = 0.0523599
ob_auto_sun = bpy.data.objects.new('AutoSun', light_auto_sun)
scene.collection.objects.link(ob_auto_sun)
ob_auto_sun.rotation_euler = (0.872665, 0.174533, 0.523599)
bpy.context.view_layer.update()
